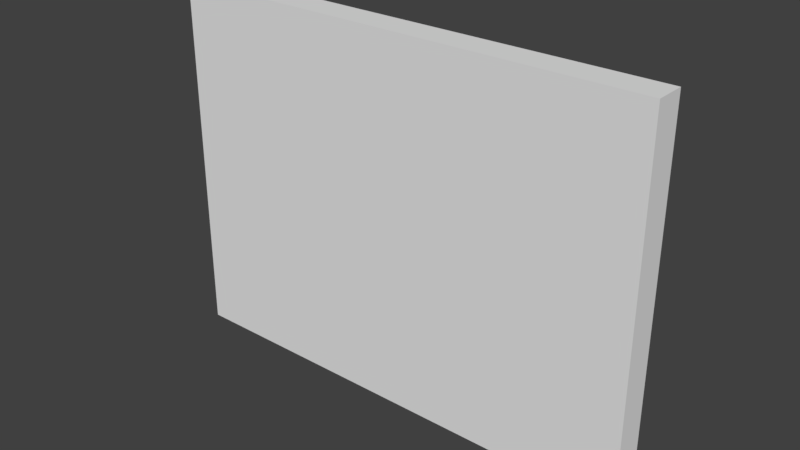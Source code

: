 # Source: SM_Wall_3x4x0.25.blend  (saved by Blender 2.79.0; exported with 4.5.12 LTS)
import bpy
from mathutils import Matrix  # noqa: F401  (used for matrix-valued properties, if any)

bpy.ops.wm.read_factory_settings(use_empty=True)
scene = bpy.context.scene
scene.name = 'Scene'

# ---- collections
col_collection_1 = bpy.data.collections.new('Collection 1'); scene.collection.children.link(col_collection_1)

# ---- world
world_world = bpy.data.worlds.new('World'); scene.world = world_world
world_world.color = (0.05088, 0.05088, 0.05088)
world_world.use_sun_shadow = False
world_world.sun_shadow_jitter_overblur = 0.0
world_world.cycles.sampling_method = 'MANUAL'

# ---- meshes
me_cube = bpy.data.meshes.new('Cube')
me_cube.from_pydata([(0.0, -0.25, 0.0), (0.0, -0.25, 3.0), (0.0, 0.0, 0.0), (0.0, 0.0, 3.0), (4.0, -0.25, 0.0), (4.0, -0.25, 3.0), (4.0, 0.0, 0.0), (4.0, 0.0, 3.0)], [], [(0, 1, 3, 2), (2, 3, 7, 6), (6, 7, 5, 4), (4, 5, 1, 0), (2, 6, 4, 0), (7, 3, 1, 5)])
me_cube.use_remesh_preserve_volume = False
me_cube.use_remesh_preserve_attributes = False
me_cube.use_mirror_vertex_groups = False
me_cube.update()

# ---- objects
ob_sm_wall_3x4x0_25 = bpy.data.objects.new('SM_Wall_3x4x0.25', me_cube)

# ---- transforms, parenting, visibility, modifiers, constraints
ob_sm_wall_3x4x0_25.location = (0.0, 0.0, 0.0)
ob_sm_wall_3x4x0_25.lineart.crease_threshold = 0.0

# ---- collection membership
col_collection_1.objects.link(ob_sm_wall_3x4x0_25)

# ---- scene / render settings (as saved in the file)
scene.frame_start = 1; scene.frame_end = 250; scene.frame_set(1)
scene.render.engine = 'CYCLES'
scene.render.resolution_percentage = 50
scene.render.dither_intensity = 0.0
scene.cycles.use_denoising = False
scene.cycles.samples = 100
scene.cycles.sampling_pattern = 'TABULATED_SOBOL'
scene.cycles.use_adaptive_sampling = False
scene.cycles.use_light_tree = False
scene.cycles.blur_glossy = 0.0
scene.cycles.sample_clamp_indirect = 0.0
scene.view_settings.view_transform = 'Standard'
bpy.context.view_layer.update()

# ---- added for rendering (the .blend has no active camera and no usable light): camera, sun
cam_auto = bpy.data.cameras.new('AutoCamera')
cam_auto.lens = 50.0
cam_auto.sensor_width = 36.0
cam_auto.clip_end = 1000.0
ob_auto_camera = bpy.data.objects.new('AutoCamera', cam_auto)
scene.collection.objects.link(ob_auto_camera)
ob_auto_camera.location = (6.6319, -5.68328, 5.20552)
ob_auto_camera.rotation_euler = (1.09748, -7.21219e-08, 0.694738)
scene.camera = ob_auto_camera
light_auto_sun = bpy.data.lights.new('AutoSun', 'SUN')
light_auto_sun.energy = 3.0
light_auto_sun.angle = 0.0523599
ob_auto_sun = bpy.data.objects.new('AutoSun', light_auto_sun)
scene.collection.objects.link(ob_auto_sun)
ob_auto_sun.rotation_euler = (0.872665, 0.174533, 0.523599)
bpy.context.view_layer.update()
